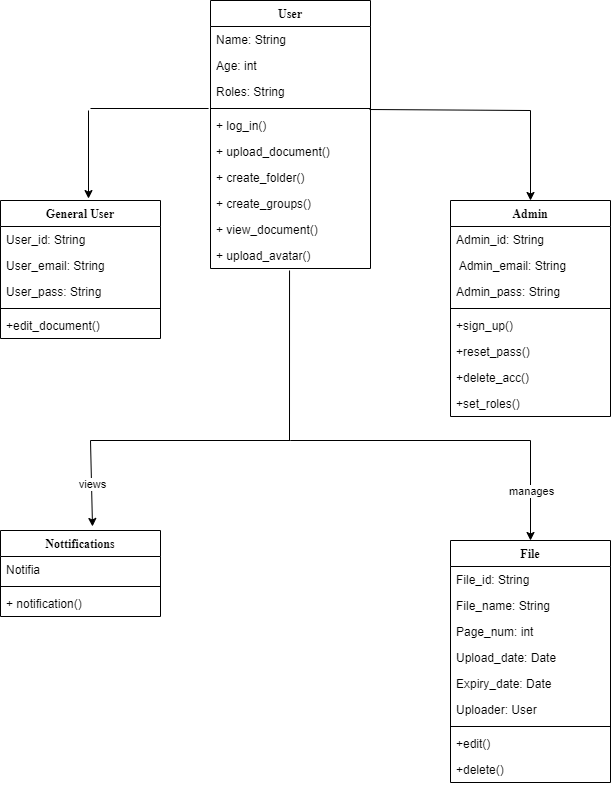

The diagram above was exported from draw.io. Its source (the exported page's mxGraphModel, read from the mxfile embedded in the PNG):
<mxGraphModel dx="1955" dy="934" grid="1" gridSize="10" guides="1" tooltips="1" connect="1" arrows="1" fold="1" page="1" pageScale="1" pageWidth="827" pageHeight="1169" math="0" shadow="0">
  <root>
    <mxCell id="WIyWlLk6GJQsqaUBKTNV-0" />
    <mxCell id="WIyWlLk6GJQsqaUBKTNV-1" parent="WIyWlLk6GJQsqaUBKTNV-0" />
    <mxCell id="Ab0-yzZKxoJFdoQOxaag-13" value="User" style="swimlane;fontStyle=1;align=center;verticalAlign=top;childLayout=stackLayout;horizontal=1;startSize=26;horizontalStack=0;resizeParent=1;resizeParentMax=0;resizeLast=0;collapsible=1;marginBottom=0;fontFamily=Times New Roman;" vertex="1" parent="WIyWlLk6GJQsqaUBKTNV-1">
      <mxGeometry x="320" y="80" width="160" height="268" as="geometry" />
    </mxCell>
    <mxCell id="Ab0-yzZKxoJFdoQOxaag-17" value="Name: String" style="text;strokeColor=none;fillColor=none;align=left;verticalAlign=top;spacingLeft=4;spacingRight=4;overflow=hidden;rotatable=0;points=[[0,0.5],[1,0.5]];portConstraint=eastwest;" vertex="1" parent="Ab0-yzZKxoJFdoQOxaag-13">
      <mxGeometry y="26" width="160" height="26" as="geometry" />
    </mxCell>
    <mxCell id="Ab0-yzZKxoJFdoQOxaag-18" value="Age: int" style="text;strokeColor=none;fillColor=none;align=left;verticalAlign=top;spacingLeft=4;spacingRight=4;overflow=hidden;rotatable=0;points=[[0,0.5],[1,0.5]];portConstraint=eastwest;" vertex="1" parent="Ab0-yzZKxoJFdoQOxaag-13">
      <mxGeometry y="52" width="160" height="26" as="geometry" />
    </mxCell>
    <mxCell id="Ab0-yzZKxoJFdoQOxaag-19" value="Roles: String" style="text;strokeColor=none;fillColor=none;align=left;verticalAlign=top;spacingLeft=4;spacingRight=4;overflow=hidden;rotatable=0;points=[[0,0.5],[1,0.5]];portConstraint=eastwest;" vertex="1" parent="Ab0-yzZKxoJFdoQOxaag-13">
      <mxGeometry y="78" width="160" height="26" as="geometry" />
    </mxCell>
    <mxCell id="Ab0-yzZKxoJFdoQOxaag-15" value="" style="line;strokeWidth=1;fillColor=none;align=left;verticalAlign=middle;spacingTop=-1;spacingLeft=3;spacingRight=3;rotatable=0;labelPosition=right;points=[];portConstraint=eastwest;" vertex="1" parent="Ab0-yzZKxoJFdoQOxaag-13">
      <mxGeometry y="104" width="160" height="8" as="geometry" />
    </mxCell>
    <mxCell id="Ab0-yzZKxoJFdoQOxaag-16" value="+ log_in()" style="text;strokeColor=none;fillColor=none;align=left;verticalAlign=top;spacingLeft=4;spacingRight=4;overflow=hidden;rotatable=0;points=[[0,0.5],[1,0.5]];portConstraint=eastwest;" vertex="1" parent="Ab0-yzZKxoJFdoQOxaag-13">
      <mxGeometry y="112" width="160" height="26" as="geometry" />
    </mxCell>
    <mxCell id="Ab0-yzZKxoJFdoQOxaag-20" value="+ upload_document()" style="text;strokeColor=none;fillColor=none;align=left;verticalAlign=top;spacingLeft=4;spacingRight=4;overflow=hidden;rotatable=0;points=[[0,0.5],[1,0.5]];portConstraint=eastwest;" vertex="1" parent="Ab0-yzZKxoJFdoQOxaag-13">
      <mxGeometry y="138" width="160" height="26" as="geometry" />
    </mxCell>
    <mxCell id="Ab0-yzZKxoJFdoQOxaag-21" value="+ create_folder()" style="text;strokeColor=none;fillColor=none;align=left;verticalAlign=top;spacingLeft=4;spacingRight=4;overflow=hidden;rotatable=0;points=[[0,0.5],[1,0.5]];portConstraint=eastwest;" vertex="1" parent="Ab0-yzZKxoJFdoQOxaag-13">
      <mxGeometry y="164" width="160" height="26" as="geometry" />
    </mxCell>
    <mxCell id="Ab0-yzZKxoJFdoQOxaag-22" value="+ create_groups()" style="text;strokeColor=none;fillColor=none;align=left;verticalAlign=top;spacingLeft=4;spacingRight=4;overflow=hidden;rotatable=0;points=[[0,0.5],[1,0.5]];portConstraint=eastwest;" vertex="1" parent="Ab0-yzZKxoJFdoQOxaag-13">
      <mxGeometry y="190" width="160" height="26" as="geometry" />
    </mxCell>
    <mxCell id="Ab0-yzZKxoJFdoQOxaag-23" value="+ view_document()" style="text;strokeColor=none;fillColor=none;align=left;verticalAlign=top;spacingLeft=4;spacingRight=4;overflow=hidden;rotatable=0;points=[[0,0.5],[1,0.5]];portConstraint=eastwest;" vertex="1" parent="Ab0-yzZKxoJFdoQOxaag-13">
      <mxGeometry y="216" width="160" height="26" as="geometry" />
    </mxCell>
    <mxCell id="Ab0-yzZKxoJFdoQOxaag-29" value="+ upload_avatar()" style="text;strokeColor=none;fillColor=none;align=left;verticalAlign=top;spacingLeft=4;spacingRight=4;overflow=hidden;rotatable=0;points=[[0,0.5],[1,0.5]];portConstraint=eastwest;" vertex="1" parent="Ab0-yzZKxoJFdoQOxaag-13">
      <mxGeometry y="242" width="160" height="26" as="geometry" />
    </mxCell>
    <mxCell id="Ab0-yzZKxoJFdoQOxaag-30" value="General User" style="swimlane;fontStyle=1;align=center;verticalAlign=top;childLayout=stackLayout;horizontal=1;startSize=26;horizontalStack=0;resizeParent=1;resizeParentMax=0;resizeLast=0;collapsible=1;marginBottom=0;fontFamily=Times New Roman;" vertex="1" parent="WIyWlLk6GJQsqaUBKTNV-1">
      <mxGeometry x="110" y="280" width="160" height="138" as="geometry" />
    </mxCell>
    <mxCell id="Ab0-yzZKxoJFdoQOxaag-44" value="User_id: String" style="text;strokeColor=none;fillColor=none;align=left;verticalAlign=top;spacingLeft=4;spacingRight=4;overflow=hidden;rotatable=0;points=[[0,0.5],[1,0.5]];portConstraint=eastwest;" vertex="1" parent="Ab0-yzZKxoJFdoQOxaag-30">
      <mxGeometry y="26" width="160" height="26" as="geometry" />
    </mxCell>
    <mxCell id="Ab0-yzZKxoJFdoQOxaag-45" value="User_email: String" style="text;strokeColor=none;fillColor=none;align=left;verticalAlign=top;spacingLeft=4;spacingRight=4;overflow=hidden;rotatable=0;points=[[0,0.5],[1,0.5]];portConstraint=eastwest;" vertex="1" parent="Ab0-yzZKxoJFdoQOxaag-30">
      <mxGeometry y="52" width="160" height="26" as="geometry" />
    </mxCell>
    <mxCell id="Ab0-yzZKxoJFdoQOxaag-31" value="User_pass: String" style="text;strokeColor=none;fillColor=none;align=left;verticalAlign=top;spacingLeft=4;spacingRight=4;overflow=hidden;rotatable=0;points=[[0,0.5],[1,0.5]];portConstraint=eastwest;" vertex="1" parent="Ab0-yzZKxoJFdoQOxaag-30">
      <mxGeometry y="78" width="160" height="26" as="geometry" />
    </mxCell>
    <mxCell id="Ab0-yzZKxoJFdoQOxaag-32" value="" style="line;strokeWidth=1;fillColor=none;align=left;verticalAlign=middle;spacingTop=-1;spacingLeft=3;spacingRight=3;rotatable=0;labelPosition=right;points=[];portConstraint=eastwest;" vertex="1" parent="Ab0-yzZKxoJFdoQOxaag-30">
      <mxGeometry y="104" width="160" height="8" as="geometry" />
    </mxCell>
    <mxCell id="Ab0-yzZKxoJFdoQOxaag-51" value="+edit_document()" style="text;strokeColor=none;fillColor=none;align=left;verticalAlign=top;spacingLeft=4;spacingRight=4;overflow=hidden;rotatable=0;points=[[0,0.5],[1,0.5]];portConstraint=eastwest;" vertex="1" parent="Ab0-yzZKxoJFdoQOxaag-30">
      <mxGeometry y="112" width="160" height="26" as="geometry" />
    </mxCell>
    <mxCell id="Ab0-yzZKxoJFdoQOxaag-34" value="Admin" style="swimlane;fontStyle=1;align=center;verticalAlign=top;childLayout=stackLayout;horizontal=1;startSize=26;horizontalStack=0;resizeParent=1;resizeParentMax=0;resizeLast=0;collapsible=1;marginBottom=0;fontFamily=Times New Roman;" vertex="1" parent="WIyWlLk6GJQsqaUBKTNV-1">
      <mxGeometry x="560" y="280" width="160" height="216" as="geometry" />
    </mxCell>
    <mxCell id="Ab0-yzZKxoJFdoQOxaag-35" value="Admin_id: String" style="text;strokeColor=none;fillColor=none;align=left;verticalAlign=top;spacingLeft=4;spacingRight=4;overflow=hidden;rotatable=0;points=[[0,0.5],[1,0.5]];portConstraint=eastwest;" vertex="1" parent="Ab0-yzZKxoJFdoQOxaag-34">
      <mxGeometry y="26" width="160" height="26" as="geometry" />
    </mxCell>
    <mxCell id="Ab0-yzZKxoJFdoQOxaag-42" value=" Admin_email: String" style="text;strokeColor=none;fillColor=none;align=left;verticalAlign=top;spacingLeft=4;spacingRight=4;overflow=hidden;rotatable=0;points=[[0,0.5],[1,0.5]];portConstraint=eastwest;" vertex="1" parent="Ab0-yzZKxoJFdoQOxaag-34">
      <mxGeometry y="52" width="160" height="26" as="geometry" />
    </mxCell>
    <mxCell id="Ab0-yzZKxoJFdoQOxaag-43" value="Admin_pass: String" style="text;strokeColor=none;fillColor=none;align=left;verticalAlign=top;spacingLeft=4;spacingRight=4;overflow=hidden;rotatable=0;points=[[0,0.5],[1,0.5]];portConstraint=eastwest;" vertex="1" parent="Ab0-yzZKxoJFdoQOxaag-34">
      <mxGeometry y="78" width="160" height="26" as="geometry" />
    </mxCell>
    <mxCell id="Ab0-yzZKxoJFdoQOxaag-36" value="" style="line;strokeWidth=1;fillColor=none;align=left;verticalAlign=middle;spacingTop=-1;spacingLeft=3;spacingRight=3;rotatable=0;labelPosition=right;points=[];portConstraint=eastwest;" vertex="1" parent="Ab0-yzZKxoJFdoQOxaag-34">
      <mxGeometry y="104" width="160" height="8" as="geometry" />
    </mxCell>
    <mxCell id="Ab0-yzZKxoJFdoQOxaag-37" value="+sign_up()" style="text;strokeColor=none;fillColor=none;align=left;verticalAlign=top;spacingLeft=4;spacingRight=4;overflow=hidden;rotatable=0;points=[[0,0.5],[1,0.5]];portConstraint=eastwest;" vertex="1" parent="Ab0-yzZKxoJFdoQOxaag-34">
      <mxGeometry y="112" width="160" height="26" as="geometry" />
    </mxCell>
    <mxCell id="Ab0-yzZKxoJFdoQOxaag-56" value="+reset_pass()" style="text;strokeColor=none;fillColor=none;align=left;verticalAlign=top;spacingLeft=4;spacingRight=4;overflow=hidden;rotatable=0;points=[[0,0.5],[1,0.5]];portConstraint=eastwest;" vertex="1" parent="Ab0-yzZKxoJFdoQOxaag-34">
      <mxGeometry y="138" width="160" height="26" as="geometry" />
    </mxCell>
    <mxCell id="Ab0-yzZKxoJFdoQOxaag-57" value="+delete_acc()" style="text;strokeColor=none;fillColor=none;align=left;verticalAlign=top;spacingLeft=4;spacingRight=4;overflow=hidden;rotatable=0;points=[[0,0.5],[1,0.5]];portConstraint=eastwest;" vertex="1" parent="Ab0-yzZKxoJFdoQOxaag-34">
      <mxGeometry y="164" width="160" height="26" as="geometry" />
    </mxCell>
    <mxCell id="Ab0-yzZKxoJFdoQOxaag-62" value="+set_roles()" style="text;strokeColor=none;fillColor=none;align=left;verticalAlign=top;spacingLeft=4;spacingRight=4;overflow=hidden;rotatable=0;points=[[0,0.5],[1,0.5]];portConstraint=eastwest;" vertex="1" parent="Ab0-yzZKxoJFdoQOxaag-34">
      <mxGeometry y="190" width="160" height="26" as="geometry" />
    </mxCell>
    <mxCell id="Ab0-yzZKxoJFdoQOxaag-38" value="File" style="swimlane;fontStyle=1;align=center;verticalAlign=top;childLayout=stackLayout;horizontal=1;startSize=26;horizontalStack=0;resizeParent=1;resizeParentMax=0;resizeLast=0;collapsible=1;marginBottom=0;fontFamily=Times New Roman;" vertex="1" parent="WIyWlLk6GJQsqaUBKTNV-1">
      <mxGeometry x="560" y="620" width="160" height="242" as="geometry" />
    </mxCell>
    <mxCell id="Ab0-yzZKxoJFdoQOxaag-39" value="File_id: String&#10;" style="text;strokeColor=none;fillColor=none;align=left;verticalAlign=top;spacingLeft=4;spacingRight=4;overflow=hidden;rotatable=0;points=[[0,0.5],[1,0.5]];portConstraint=eastwest;" vertex="1" parent="Ab0-yzZKxoJFdoQOxaag-38">
      <mxGeometry y="26" width="160" height="26" as="geometry" />
    </mxCell>
    <mxCell id="Ab0-yzZKxoJFdoQOxaag-65" value="File_name: String" style="text;strokeColor=none;fillColor=none;align=left;verticalAlign=top;spacingLeft=4;spacingRight=4;overflow=hidden;rotatable=0;points=[[0,0.5],[1,0.5]];portConstraint=eastwest;" vertex="1" parent="Ab0-yzZKxoJFdoQOxaag-38">
      <mxGeometry y="52" width="160" height="26" as="geometry" />
    </mxCell>
    <mxCell id="Ab0-yzZKxoJFdoQOxaag-66" value="Page_num: int" style="text;strokeColor=none;fillColor=none;align=left;verticalAlign=top;spacingLeft=4;spacingRight=4;overflow=hidden;rotatable=0;points=[[0,0.5],[1,0.5]];portConstraint=eastwest;" vertex="1" parent="Ab0-yzZKxoJFdoQOxaag-38">
      <mxGeometry y="78" width="160" height="26" as="geometry" />
    </mxCell>
    <mxCell id="Ab0-yzZKxoJFdoQOxaag-67" value="Upload_date: Date" style="text;strokeColor=none;fillColor=none;align=left;verticalAlign=top;spacingLeft=4;spacingRight=4;overflow=hidden;rotatable=0;points=[[0,0.5],[1,0.5]];portConstraint=eastwest;" vertex="1" parent="Ab0-yzZKxoJFdoQOxaag-38">
      <mxGeometry y="104" width="160" height="26" as="geometry" />
    </mxCell>
    <mxCell id="Ab0-yzZKxoJFdoQOxaag-68" value="Expiry_date: Date" style="text;strokeColor=none;fillColor=none;align=left;verticalAlign=top;spacingLeft=4;spacingRight=4;overflow=hidden;rotatable=0;points=[[0,0.5],[1,0.5]];portConstraint=eastwest;" vertex="1" parent="Ab0-yzZKxoJFdoQOxaag-38">
      <mxGeometry y="130" width="160" height="26" as="geometry" />
    </mxCell>
    <mxCell id="Ab0-yzZKxoJFdoQOxaag-69" value="Uploader: User" style="text;strokeColor=none;fillColor=none;align=left;verticalAlign=top;spacingLeft=4;spacingRight=4;overflow=hidden;rotatable=0;points=[[0,0.5],[1,0.5]];portConstraint=eastwest;" vertex="1" parent="Ab0-yzZKxoJFdoQOxaag-38">
      <mxGeometry y="156" width="160" height="26" as="geometry" />
    </mxCell>
    <mxCell id="Ab0-yzZKxoJFdoQOxaag-40" value="" style="line;strokeWidth=1;fillColor=none;align=left;verticalAlign=middle;spacingTop=-1;spacingLeft=3;spacingRight=3;rotatable=0;labelPosition=right;points=[];portConstraint=eastwest;" vertex="1" parent="Ab0-yzZKxoJFdoQOxaag-38">
      <mxGeometry y="182" width="160" height="8" as="geometry" />
    </mxCell>
    <mxCell id="Ab0-yzZKxoJFdoQOxaag-41" value="+edit()" style="text;strokeColor=none;fillColor=none;align=left;verticalAlign=top;spacingLeft=4;spacingRight=4;overflow=hidden;rotatable=0;points=[[0,0.5],[1,0.5]];portConstraint=eastwest;" vertex="1" parent="Ab0-yzZKxoJFdoQOxaag-38">
      <mxGeometry y="190" width="160" height="26" as="geometry" />
    </mxCell>
    <mxCell id="Ab0-yzZKxoJFdoQOxaag-63" value="+delete()" style="text;strokeColor=none;fillColor=none;align=left;verticalAlign=top;spacingLeft=4;spacingRight=4;overflow=hidden;rotatable=0;points=[[0,0.5],[1,0.5]];portConstraint=eastwest;" vertex="1" parent="Ab0-yzZKxoJFdoQOxaag-38">
      <mxGeometry y="216" width="160" height="26" as="geometry" />
    </mxCell>
    <mxCell id="Ab0-yzZKxoJFdoQOxaag-47" value="" style="endArrow=classic;html=1;fontFamily=Times New Roman;entryX=0.55;entryY=-0.014;entryDx=0;entryDy=0;entryPerimeter=0;" edge="1" parent="WIyWlLk6GJQsqaUBKTNV-1" target="Ab0-yzZKxoJFdoQOxaag-30">
      <mxGeometry width="50" height="50" relative="1" as="geometry">
        <mxPoint x="198" y="190" as="sourcePoint" />
        <mxPoint x="440" y="380" as="targetPoint" />
      </mxGeometry>
    </mxCell>
    <mxCell id="Ab0-yzZKxoJFdoQOxaag-49" value="" style="endArrow=none;html=1;fontFamily=Times New Roman;entryX=-0.012;entryY=1.154;entryDx=0;entryDy=0;entryPerimeter=0;" edge="1" parent="WIyWlLk6GJQsqaUBKTNV-1" target="Ab0-yzZKxoJFdoQOxaag-19">
      <mxGeometry width="50" height="50" relative="1" as="geometry">
        <mxPoint x="200" y="188" as="sourcePoint" />
        <mxPoint x="440" y="380" as="targetPoint" />
      </mxGeometry>
    </mxCell>
    <mxCell id="Ab0-yzZKxoJFdoQOxaag-58" value="Nottifications" style="swimlane;fontStyle=1;align=center;verticalAlign=top;childLayout=stackLayout;horizontal=1;startSize=26;horizontalStack=0;resizeParent=1;resizeParentMax=0;resizeLast=0;collapsible=1;marginBottom=0;fontFamily=Times New Roman;" vertex="1" parent="WIyWlLk6GJQsqaUBKTNV-1">
      <mxGeometry x="110" y="610" width="160" height="86" as="geometry" />
    </mxCell>
    <mxCell id="Ab0-yzZKxoJFdoQOxaag-59" value="Notifia" style="text;strokeColor=none;fillColor=none;align=left;verticalAlign=top;spacingLeft=4;spacingRight=4;overflow=hidden;rotatable=0;points=[[0,0.5],[1,0.5]];portConstraint=eastwest;" vertex="1" parent="Ab0-yzZKxoJFdoQOxaag-58">
      <mxGeometry y="26" width="160" height="26" as="geometry" />
    </mxCell>
    <mxCell id="Ab0-yzZKxoJFdoQOxaag-60" value="" style="line;strokeWidth=1;fillColor=none;align=left;verticalAlign=middle;spacingTop=-1;spacingLeft=3;spacingRight=3;rotatable=0;labelPosition=right;points=[];portConstraint=eastwest;" vertex="1" parent="Ab0-yzZKxoJFdoQOxaag-58">
      <mxGeometry y="52" width="160" height="8" as="geometry" />
    </mxCell>
    <mxCell id="Ab0-yzZKxoJFdoQOxaag-61" value="+ notification()" style="text;strokeColor=none;fillColor=none;align=left;verticalAlign=top;spacingLeft=4;spacingRight=4;overflow=hidden;rotatable=0;points=[[0,0.5],[1,0.5]];portConstraint=eastwest;" vertex="1" parent="Ab0-yzZKxoJFdoQOxaag-58">
      <mxGeometry y="60" width="160" height="26" as="geometry" />
    </mxCell>
    <mxCell id="Ab0-yzZKxoJFdoQOxaag-71" value="" style="endArrow=none;html=1;fontFamily=Times New Roman;" edge="1" parent="WIyWlLk6GJQsqaUBKTNV-1">
      <mxGeometry width="50" height="50" relative="1" as="geometry">
        <mxPoint x="200" y="520" as="sourcePoint" />
        <mxPoint x="400" y="520" as="targetPoint" />
      </mxGeometry>
    </mxCell>
    <mxCell id="Ab0-yzZKxoJFdoQOxaag-72" value="" style="endArrow=classic;html=1;fontFamily=Times New Roman;entryX=0.5;entryY=0;entryDx=0;entryDy=0;" edge="1" parent="WIyWlLk6GJQsqaUBKTNV-1" target="Ab0-yzZKxoJFdoQOxaag-34">
      <mxGeometry width="50" height="50" relative="1" as="geometry">
        <mxPoint x="640" y="190" as="sourcePoint" />
        <mxPoint x="440" y="280" as="targetPoint" />
      </mxGeometry>
    </mxCell>
    <mxCell id="Ab0-yzZKxoJFdoQOxaag-73" value="" style="endArrow=none;html=1;fontFamily=Times New Roman;exitX=0.994;exitY=-0.115;exitDx=0;exitDy=0;exitPerimeter=0;" edge="1" parent="WIyWlLk6GJQsqaUBKTNV-1" source="Ab0-yzZKxoJFdoQOxaag-16">
      <mxGeometry width="50" height="50" relative="1" as="geometry">
        <mxPoint x="390" y="330" as="sourcePoint" />
        <mxPoint x="640" y="190" as="targetPoint" />
      </mxGeometry>
    </mxCell>
    <mxCell id="Ab0-yzZKxoJFdoQOxaag-74" value="" style="endArrow=classic;html=1;fontFamily=Times New Roman;entryX=0.575;entryY=-0.047;entryDx=0;entryDy=0;entryPerimeter=0;" edge="1" parent="WIyWlLk6GJQsqaUBKTNV-1" target="Ab0-yzZKxoJFdoQOxaag-58">
      <mxGeometry relative="1" as="geometry">
        <mxPoint x="200" y="520" as="sourcePoint" />
        <mxPoint x="470" y="300" as="targetPoint" />
      </mxGeometry>
    </mxCell>
    <mxCell id="Ab0-yzZKxoJFdoQOxaag-75" value="views" style="edgeLabel;resizable=0;html=1;align=center;verticalAlign=middle;" connectable="0" vertex="1" parent="Ab0-yzZKxoJFdoQOxaag-74">
      <mxGeometry relative="1" as="geometry" />
    </mxCell>
    <mxCell id="Ab0-yzZKxoJFdoQOxaag-76" value="" style="endArrow=none;html=1;fontFamily=Times New Roman;entryX=0.494;entryY=1.077;entryDx=0;entryDy=0;entryPerimeter=0;" edge="1" parent="WIyWlLk6GJQsqaUBKTNV-1" target="Ab0-yzZKxoJFdoQOxaag-29">
      <mxGeometry width="50" height="50" relative="1" as="geometry">
        <mxPoint x="399" y="520" as="sourcePoint" />
        <mxPoint x="440" y="480" as="targetPoint" />
      </mxGeometry>
    </mxCell>
    <mxCell id="Ab0-yzZKxoJFdoQOxaag-77" value="" style="endArrow=none;html=1;fontFamily=Times New Roman;" edge="1" parent="WIyWlLk6GJQsqaUBKTNV-1">
      <mxGeometry width="50" height="50" relative="1" as="geometry">
        <mxPoint x="400" y="520" as="sourcePoint" />
        <mxPoint x="640" y="520" as="targetPoint" />
      </mxGeometry>
    </mxCell>
    <mxCell id="Ab0-yzZKxoJFdoQOxaag-78" value="" style="endArrow=classic;html=1;fontFamily=Times New Roman;entryX=0.5;entryY=0;entryDx=0;entryDy=0;" edge="1" parent="WIyWlLk6GJQsqaUBKTNV-1" target="Ab0-yzZKxoJFdoQOxaag-38">
      <mxGeometry relative="1" as="geometry">
        <mxPoint x="640" y="520" as="sourcePoint" />
        <mxPoint x="640" y="610" as="targetPoint" />
        <Array as="points" />
      </mxGeometry>
    </mxCell>
    <mxCell id="Ab0-yzZKxoJFdoQOxaag-79" value="manages" style="edgeLabel;resizable=0;html=1;align=center;verticalAlign=middle;" connectable="0" vertex="1" parent="Ab0-yzZKxoJFdoQOxaag-78">
      <mxGeometry relative="1" as="geometry" />
    </mxCell>
  </root>
</mxGraphModel>